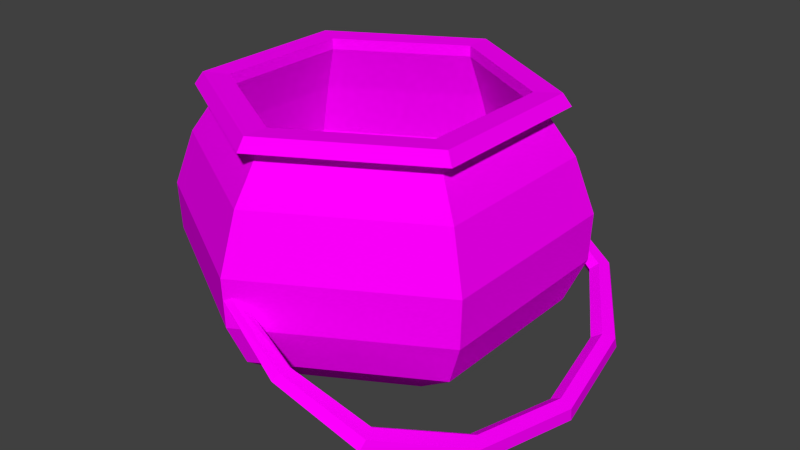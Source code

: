 # Source: Marmite.blend  (saved by Blender 2.78.0; exported with 4.5.12 LTS)
import bpy
from mathutils import Matrix  # noqa: F401  (used for matrix-valued properties, if any)

bpy.ops.wm.read_factory_settings(use_empty=True)
scene = bpy.context.scene
scene.name = 'Scene'

# ---- collections
col_collection_1 = bpy.data.collections.new('Collection 1'); scene.collection.children.link(col_collection_1)

# ---- images (referenced by path relative to the original .blend; pixels are not part of the script)
import os
ASSET_DIR = os.environ.get("B2B_ASSET_DIR", "")  # directory of the original .blend (textures are referenced by path, not embedded)
HERE = os.path.dirname(os.path.abspath(__file__))  # packed textures are extracted next to this script under _unpacked/

def load_image(name, relpath, width, height, colorspace="sRGB"):
    """Load a texture the original file referenced (path relative to the .blend, or extracted next to this script)."""
    p = next((c for c in (os.path.join(HERE, relpath), os.path.join(ASSET_DIR, relpath)) if relpath and os.path.exists(c)), "")
    if p:
        img = bpy.data.images.load(p, check_existing=True)
        img.name = name
    else:  # same state as the original file: an image datablock whose file is absent (Cycles renders it pink)
        img = bpy.data.images.new(name, width, height)
        img.source = "FILE"
        img.filepath = "//" + (relpath or name)
    img.colorspace_settings.name = colorspace
    return img
img_texture_png = load_image('texture.png', 'texture.png', 1024, 1024, 'sRGB')

# ---- materials (node trees are filled in below, after node groups)
mat_material = bpy.data.materials.new('Material')
mat_material.alpha_threshold = 0.0
mat_material.roughness = 0.5

# ---- material node trees
mat_material.use_nodes = True; mat_material.node_tree.nodes.clear()
_N = mat_material.node_tree.nodes; _L = mat_material.node_tree.links
n0 = _N.new('ShaderNodeOutputMaterial'); n0.name = 'Material Output'; n0.location = (300, 300)
n1 = _N.new('ShaderNodeBsdfDiffuse'); n1.name = 'Diffuse BSDF'; n1.location = (10, 300)
n2 = _N.new('ShaderNodeTexImage'); n2.name = 'Image Texture'; n2.location = (-180, 300)
n2.width = 140
n2.image = img_texture_png
_L.new(n1.outputs[0], n0.inputs[0])
_L.new(n2.outputs[0], n1.inputs[0])
n0.is_active_output = True

# ---- world
world_world = bpy.data.worlds.new('World'); scene.world = world_world
world_world.color = (0.05088, 0.05088, 0.05088)
world_world.use_sun_shadow = False
world_world.sun_shadow_jitter_overblur = 0.0
world_world.cycles.sampling_method = 'NONE'
world_world.cycles.sample_map_resolution = 256

# ---- meshes
me_cylinder_001 = bpy.data.meshes.new('Cylinder.001')
me_cylinder_001.from_pydata([(0.0005071, 1.559, 0.9342), (0.0005071, 1.525, 0.8528), (0.0005071, 1.455, 0.828), (0.0005071, 1.421, 0.8846), (0.0005071, 1.455, 0.966), (0.0005071, 1.525, 0.9908), (0.5357, 1.67, 0.5948), (0.5072, 1.624, 0.5436), (0.5072, 1.532, 0.5436), (0.5357, 1.486, 0.5948), (0.5641, 1.532, 0.6459), (0.5641, 1.624, 0.6459), (1.14, 1.526, 0.2584), (1.087, 1.476, 0.2089), (1.048, 1.378, 0.2306), (1.062, 1.329, 0.3018), (1.115, 1.378, 0.3514), (1.154, 1.476, 0.3296), (1.592, 0.889, 0.006803), (1.515, 0.8565, -0.0407), (1.438, 0.7915, 0.002291), (1.437, 0.759, 0.09278), (1.514, 0.7915, 0.1403), (1.592, 0.8565, 0.09729), (1.755, 1.554e-07, -0.08416), (1.672, 1.498e-07, -0.1283), (1.583, 1.384e-07, -0.07869), (1.577, 1.327e-07, 0.01512), (1.66, 1.384e-07, 0.0593), (1.749, 1.498e-07, 0.009661), (1.592, -0.889, 0.006803), (1.515, -0.8565, -0.0407), (1.438, -0.7915, 0.002291), (1.437, -0.759, 0.09278), (1.514, -0.7915, 0.1403), (1.592, -0.8565, 0.09729), (1.14, -1.526, 0.2584), (1.087, -1.476, 0.2089), (1.048, -1.378, 0.2306), (1.062, -1.329, 0.3018), (1.115, -1.378, 0.3514), (1.154, -1.476, 0.3296), (0.5357, -1.67, 0.5948), (0.5072, -1.624, 0.5436), (0.5072, -1.532, 0.5436), (0.5357, -1.486, 0.5948), (0.5641, -1.532, 0.6459), (0.5641, -1.624, 0.6459), (0.0005071, -1.559, 0.9342), (0.0005071, -1.524, 0.8528), (0.0005071, -1.454, 0.828), (0.0005071, -1.419, 0.8846), (0.0005071, -1.454, 0.966), (0.0005071, -1.524, 0.9908), (-7.08e-10, 1.086, 1.995), (0.9408, 0.5432, 1.995), (0.9408, -0.5432, 1.995), (-9.568e-08, -1.086, 1.995), (-0.9408, -0.5432, 1.995), (-0.9408, 0.5432, 1.995), (-1.13e-07, -1.409, 1.536), (1.203e-09, 1.143, 1.914), (0.9899, 0.5715, 1.914), (0.9899, -0.5715, 1.914), (-9.873e-08, -1.143, 1.914), (-0.9899, -0.5715, 1.914), (-0.9899, 0.5715, 1.914), (1.116, 0.6441, 2.002), (3.299e-09, 1.288, 2.002), (5.565e-09, 1.355, 1.906), (1.116, -0.6441, 2.002), (-1.093e-07, -1.288, 2.002), (-1.116, -0.6441, 2.002), (-1.116, 0.6441, 2.002), (1.174, 0.6777, 1.906), (1.174, -0.6777, 1.906), (-1.129e-07, -1.355, 1.906), (-1.174, -0.6777, 1.906), (-1.174, 0.6777, 1.906), (2.729e-09, 0.8861, -0.005379), (0.7673, 0.443, -0.005379), (0.7673, -0.443, -0.005379), (-7.473e-08, -0.8861, -0.005379), (-0.7673, -0.443, -0.005379), (-0.7673, 0.443, -0.005379), (2.763e-09, 1.394, 0.3679), (-6.253e-12, 1.554, 0.7198), (1.345, 0.7768, 0.7198), (1.207, 0.6971, 0.3679), (1.345, -0.7768, 0.7198), (1.207, -0.6971, 0.3679), (-1.358e-07, -1.554, 0.7198), (-1.191e-07, -1.394, 0.3679), (-1.345, -0.7768, 0.7198), (-1.207, -0.6971, 0.3679), (-1.345, 0.7768, 0.7198), (-1.207, 0.6971, 0.3679), (1.26e-08, 1.568, 1.099), (1.358, 0.7841, 1.099), (1.358, -0.7841, 1.099), (-1.245e-07, -1.568, 1.099), (-1.358, -0.7841, 1.099), (-1.358, 0.7841, 1.099), (1.017e-08, 1.409, 1.536), (1.22, 0.7046, 1.536), (1.22, -0.7046, 1.536), (-1.22, -0.7046, 1.536), (-1.22, 0.7046, 1.536), (-7.08e-10, 1.086, 1.908), (0.9408, 0.5432, 1.908), (0.9408, -0.5432, 1.908), (-9.568e-08, -1.086, 1.908), (-0.9408, -0.5432, 1.908), (-0.9408, 0.5432, 1.908), (-2.441e-09, 1.257, 1.536), (1.088, 0.6283, 1.536), (1.088, -0.6283, 1.536), (-1.123e-07, -1.257, 1.536), (-1.088, -0.6283, 1.536), (-1.088, 0.6283, 1.536), (-1.831e-09, 1.428, 1.091), (1.237, 0.7142, 1.091), (1.237, -0.7142, 1.091), (-1.267e-07, -1.428, 1.091), (-1.237, -0.7142, 1.091), (-1.237, 0.7142, 1.091), (-1.893e-09, 1.411, 0.7128), (1.222, 0.7055, 0.7128), (1.222, -0.7055, 0.7128), (-1.252e-07, -1.411, 0.7128), (-1.222, -0.7055, 0.7128), (-1.222, 0.7055, 0.7128), (-2.451e-09, 1.254, 0.3728), (1.086, 0.6269, 0.3728), (1.086, -0.6269, 0.3728), (-1.121e-07, -1.254, 0.3728), (-1.086, -0.6269, 0.3728), (-1.086, 0.6269, 0.3728), (-3.97e-09, 0.8252, 0.05006), (0.7147, 0.4126, 0.05006), (0.7147, -0.4126, 0.05006), (-7.612e-08, -0.8252, 0.05006), (-0.7147, -0.4126, 0.05006), (-0.7147, 0.4126, 0.05006)], [], [(0, 6, 7, 1), (1, 7, 8, 2), (2, 8, 9, 3), (3, 9, 10, 4), (4, 10, 11, 5), (5, 11, 6, 0), (6, 12, 13, 7), (7, 13, 14, 8), (8, 14, 15, 9), (9, 15, 16, 10), (10, 16, 17, 11), (11, 17, 12, 6), (12, 18, 19, 13), (13, 19, 20, 14), (14, 20, 21, 15), (15, 21, 22, 16), (16, 22, 23, 17), (17, 23, 18, 12), (18, 24, 25, 19), (19, 25, 26, 20), (20, 26, 27, 21), (21, 27, 28, 22), (22, 28, 29, 23), (23, 29, 24, 18), (24, 30, 31, 25), (25, 31, 32, 26), (26, 32, 33, 27), (27, 33, 34, 28), (28, 34, 35, 29), (29, 35, 30, 24), (30, 36, 37, 31), (31, 37, 38, 32), (32, 38, 39, 33), (33, 39, 40, 34), (34, 40, 41, 35), (35, 41, 36, 30), (36, 42, 43, 37), (37, 43, 44, 38), (38, 44, 45, 39), (39, 45, 46, 40), (40, 46, 47, 41), (41, 47, 42, 36), (42, 48, 49, 43), (43, 49, 50, 44), (44, 50, 51, 45), (45, 51, 52, 46), (46, 52, 53, 47), (47, 53, 48, 42), (56, 57, 71, 70), (54, 55, 67, 68), (57, 58, 72, 71), (58, 59, 73, 72), (106, 65, 66, 107), (107, 66, 61, 103), (60, 64, 65, 106), (105, 63, 64, 60), (104, 62, 63, 105), (103, 61, 62, 104), (69, 68, 67, 74), (74, 67, 70, 75), (75, 70, 71, 76), (76, 71, 72, 77), (78, 73, 68, 69), (77, 72, 73, 78), (55, 56, 70, 67), (59, 54, 68, 73), (83, 94, 96, 84), (94, 93, 95, 96), (84, 96, 85, 79), (96, 95, 86, 85), (82, 92, 94, 83), (92, 91, 93, 94), (81, 90, 92, 82), (90, 89, 91, 92), (80, 88, 90, 81), (88, 87, 89, 90), (79, 85, 88, 80), (85, 86, 87, 88), (93, 101, 102, 95), (95, 102, 97, 86), (91, 100, 101, 93), (89, 99, 100, 91), (87, 98, 99, 89), (86, 97, 98, 87), (101, 106, 107, 102), (102, 107, 103, 97), (100, 60, 106, 101), (99, 105, 60, 100), (98, 104, 105, 99), (97, 103, 104, 98), (80, 81, 82, 83, 84, 79), (59, 58, 112, 113), (57, 56, 110, 111), (54, 59, 113, 108), (58, 57, 111, 112), (56, 55, 109, 110), (55, 54, 108, 109), (108, 113, 119, 114), (112, 111, 117, 118), (110, 109, 115, 116), (113, 112, 118, 119), (111, 110, 116, 117), (109, 108, 114, 115), (119, 118, 124, 125), (117, 116, 122, 123), (115, 114, 120, 121), (114, 119, 125, 120), (118, 117, 123, 124), (116, 115, 121, 122), (120, 125, 131, 126), (124, 123, 129, 130), (122, 121, 127, 128), (125, 124, 130, 131), (123, 122, 128, 129), (121, 120, 126, 127), (131, 130, 136, 137), (129, 128, 134, 135), (127, 126, 132, 133), (126, 131, 137, 132), (130, 129, 135, 136), (128, 127, 133, 134), (136, 135, 141, 142), (134, 133, 139, 140), (137, 136, 142, 143), (135, 134, 140, 141), (133, 132, 138, 139), (132, 137, 143, 138), (139, 138, 143, 142, 141, 140)])
_uv = me_cylinder_001.uv_layers.new(name='UVMap')
_uv.uv.foreach_set('vector', [0.03906, 0.9609, 0.03906, 0.9609, 0.03906, 0.9609, 0.03906, 0.9609, 0.03906, 0.9609, 0.03906, 0.9609, 0.03906, 0.9609, 0.03906, 0.9609, 0.03906, 0.9609, 0.03906, 0.9609, 0.03906, 0.9609, 0.03906, 0.9609, 0.03906, 0.9609, 0.03906, 0.9609, 0.03906, 0.9609, 0.03906, 0.9609, 0.03906, 0.9609, 0.03906, 0.9609, 0.03906, 0.9609, 0.03906, 0.9609, 0.03906, 0.9609, 0.03906, 0.9609, 0.03906, 0.9609, 0.03906, 0.9609, 0.03906, 0.9609, 0.03906, 0.9609, 0.03906, 0.9609, 0.03906, 0.9609, 0.03906, 0.9609, 0.03906, 0.9609, 0.03906, 0.9609, 0.03906, 0.9609, 0.03906, 0.9609, 0.03906, 0.9609, 0.03906, 0.9609, 0.03906, 0.9609, 0.03906, 0.9609, 0.03906, 0.9609, 0.03906, 0.9609, 0.03906, 0.9609, 0.03906, 0.9609, 0.03906, 0.9609, 0.03906, 0.9609, 0.03906, 0.9609, 0.03906, 0.9609, 0.03906, 0.9609, 0.03906, 0.9609, 0.03906, 0.9609, 0.03906, 0.9609, 0.03906, 0.9609, 0.03906, 0.9609, 0.03906, 0.9609, 0.03906, 0.9609, 0.03906, 0.9609, 0.03906, 0.9609, 0.03906, 0.9609, 0.03906, 0.9609, 0.03906, 0.9609, 0.03906, 0.9609, 0.03906, 0.9609, 0.03906, 0.9609, 0.03906, 0.9609, 0.03906, 0.9609, 0.03906, 0.9609, 0.03906, 0.9609, 0.03906, 0.9609, 0.03906, 0.9609, 0.03906, 0.9609, 0.03906, 0.9609, 0.03906, 0.9609, 0.03906, 0.9609, 0.03906, 0.9609, 0.03906, 0.9609, 0.03906, 0.9609, 0.03906, 0.9609, 0.03906, 0.9609, 0.03906, 0.9609, 0.03906, 0.9609, 0.03906, 0.9609, 0.03906, 0.9609, 0.03906, 0.9609, 0.03906, 0.9609, 0.03906, 0.9609, 0.03906, 0.9609, 0.03906, 0.9609, 0.03906, 0.9609, 0.03906, 0.9609, 0.03906, 0.9609, 0.03906, 0.9609, 0.03906, 0.9609, 0.03906, 0.9609, 0.03906, 0.9609, 0.03906, 0.9609, 0.03906, 0.9609, 0.03906, 0.9609, 0.03906, 0.9609, 0.03906, 0.9609, 0.03906, 0.9609, 0.03906, 0.9609, 0.03906, 0.9609, 0.03906, 0.9609, 0.03906, 0.9609, 0.03906, 0.9609, 0.03906, 0.9609, 0.03906, 0.9609, 0.03906, 0.9609, 0.03906, 0.9609, 0.03906, 0.9609, 0.03906, 0.9609, 0.03906, 0.9609, 0.03906, 0.9609, 0.03906, 0.9609, 0.03906, 0.9609, 0.03906, 0.9609, 0.03906, 0.9609, 0.03906, 0.9609, 0.03906, 0.9609, 0.03906, 0.9609, 0.03906, 0.9609, 0.03906, 0.9609, 0.03906, 0.9609, 0.03906, 0.9609, 0.03906, 0.9609, 0.03906, 0.9609, 0.03906, 0.9609, 0.03906, 0.9609, 0.03906, 0.9609, 0.03906, 0.9609, 0.03906, 0.9609, 0.03906, 0.9609, 0.03906, 0.9609, 0.03906, 0.9609, 0.03906, 0.9609, 0.03906, 0.9609, 0.03906, 0.9609, 0.03906, 0.9609, 0.03906, 0.9609, 0.03906, 0.9609, 0.03906, 0.9609, 0.03906, 0.9609, 0.03906, 0.9609, 0.03906, 0.9609, 0.03906, 0.9609, 0.03906, 0.9609, 0.03906, 0.9609, 0.03906, 0.9609, 0.03906, 0.9609, 0.03906, 0.9609, 0.03906, 0.9609, 0.03906, 0.9609, 0.03906, 0.9609, 0.03906, 0.9609, 0.03906, 0.9609, 0.03906, 0.9609, 0.03906, 0.9609, 0.03906, 0.9609, 0.03906, 0.9609, 0.03906, 0.9609, 0.03906, 0.9609, 0.03906, 0.9609, 0.03906, 0.9609, 0.03906, 0.9609, 0.03906, 0.9609, 0.03906, 0.9609, 0.03906, 0.9609, 0.03906, 0.9609, 0.03906, 0.9609, 0.03906, 0.9609, 0.03906, 0.9609, 0.03906, 0.9609, 0.03906, 0.9609, 0.03906, 0.9609, 0.03906, 0.9609, 0.03906, 0.9609, 0.03906, 0.9609, 0.03906, 0.9609, 0.03906, 0.9609, 0.03906, 0.9609, 0.03906, 0.9609, 0.03906, 0.9609, 0.03906, 0.9609, 0.03906, 0.9609, 0.03906, 0.9609, 0.03906, 0.9609, 0.03906, 0.9609, 0.03906, 0.9609, 0.03906, 0.9609, 0.03906, 0.9609, 0.03906, 0.9609, 0.03906, 0.9609, 0.03906, 0.9609, 0.03906, 0.9609, 0.03906, 0.9609, 0.03906, 0.9609, 0.03906, 0.9609, 0.03906, 0.9609, 0.03906, 0.9609, 0.03906, 0.9609, 0.03906, 0.9609, 0.03906, 0.9609, 0.03906, 0.9609, 0.03906, 0.9609, 0.03906, 0.9609, 0.03906, 0.9609, 0.03906, 0.9609, 0.03906, 0.9609, 0.03906, 0.9609, 0.03906, 0.9609, 0.03906, 0.9609, 0.03906, 0.9609, 0.03906, 0.9609, 0.03906, 0.9609, 0.03906, 0.9609, 0.03906, 0.9609, 0.03906, 0.9609, 0.03906, 0.9609, 0.03906, 0.9609, 0.03906, 0.9609, 0.03906, 0.9609, 0.03906, 0.9609, 0.03906, 0.9609, 0.03906, 0.9609, 0.03906, 0.9609, 0.03906, 0.9609, 0.03906, 0.9609, 0.03906, 0.9609, 0.03906, 0.9609, 0.03906, 0.9609, 0.03906, 0.9609, 0.03906, 0.9609, 0.03906, 0.9609, 0.03906, 0.9609, 0.03906, 0.9609, 0.03906, 0.9609, 0.03906, 0.9609, 0.03906, 0.9609, 0.03906, 0.9609, 0.03906, 0.9609, 0.03906, 0.9609, 0.03906, 0.9609, 0.03906, 0.9609, 0.03906, 0.9609, 0.03906, 0.9609, 0.03906, 0.9609, 0.03906, 0.9609, 0.03906, 0.9609, 0.03906, 0.9609, 0.03906, 0.9609, 0.03906, 0.9609, 0.03906, 0.9609, 0.03906, 0.9609, 0.03906, 0.9609, 0.03906, 0.9609, 0.03906, 0.9609, 0.03906, 0.9609, 0.03906, 0.9609, 0.03906, 0.9609, 0.03906, 0.9609, 0.03906, 0.9609, 0.03906, 0.9609, 0.03906, 0.9609, 0.03906, 0.9609, 0.03906, 0.9609, 0.03906, 0.9609, 0.03906, 0.9609, 0.03906, 0.9609, 0.03906, 0.9609, 0.03906, 0.9609, 0.03906, 0.9609, 0.03906, 0.9609, 0.03906, 0.9609, 0.03906, 0.9609, 0.03906, 0.9609, 0.03906, 0.9609, 0.03906, 0.9609, 0.03906, 0.9609, 0.03906, 0.9609, 0.03906, 0.9609, 0.03906, 0.9609, 0.03906, 0.9609, 0.03906, 0.9609, 0.03906, 0.9609, 0.03906, 0.9609, 0.03906, 0.9609, 0.03906, 0.9609, 0.03906, 0.9609, 0.03906, 0.9609, 0.03906, 0.9609, 0.03906, 0.9609, 0.03906, 0.9609, 0.03906, 0.9609, 0.03906, 0.9609, 0.03906, 0.9609, 0.03906, 0.9609, 0.03906, 0.9609, 0.03906, 0.9609, 0.03906, 0.9609, 0.03906, 0.9609, 0.03906, 0.9609, 0.03906, 0.9609, 0.03906, 0.9609, 0.03906, 0.9609, 0.03906, 0.9609, 0.03906, 0.9609, 0.03906, 0.9609, 0.03906, 0.9609, 0.03906, 0.9609, 0.03906, 0.9609, 0.03906, 0.9609, 0.03906, 0.9609, 0.03906, 0.9609, 0.03906, 0.9609, 0.03906, 0.9609, 0.03906, 0.9609, 0.03906, 0.9609, 0.03906, 0.9609, 0.03906, 0.9609, 0.03906, 0.9609, 0.03906, 0.9609, 0.03906, 0.9609, 0.03906, 0.9609, 0.03906, 0.9609, 0.03906, 0.9609, 0.03906, 0.9609, 0.03906, 0.9609, 0.03906, 0.9609, 0.03906, 0.9609, 0.03906, 0.9609, 0.03906, 0.9609, 0.03906, 0.9609, 0.03906, 0.9609, 0.03906, 0.9609, 0.03906, 0.9609, 0.03906, 0.9609, 0.03906, 0.9609, 0.03906, 0.9609, 0.03906, 0.9609, 0.03906, 0.9609, 0.03906, 0.9609, 0.03906, 0.9609, 0.03906, 0.9609, 0.03906, 0.9609, 0.03906, 0.9609, 0.03906, 0.9609, 0.03906, 0.9609, 0.03906, 0.9609, 0.03906, 0.9609, 0.03906, 0.9609, 0.03906, 0.9609, 0.03906, 0.9609, 0.03906, 0.9609, 0.03906, 0.9609, 0.03906, 0.9609, 0.03906, 0.9609, 0.03906, 0.9609, 0.03906, 0.9609, 0.03906, 0.9609, 0.03906, 0.9609, 0.03906, 0.9609, 0.03906, 0.9609, 0.03906, 0.9609, 0.03906, 0.9609, 0.03906, 0.9609, 0.03906, 0.9609, 0.03906, 0.9609, 0.03906, 0.9609, 0.03906, 0.9609, 0.03906, 0.9609, 0.03906, 0.9609, 0.03906, 0.9609, 0.03906, 0.9609, 0.03906, 0.9609, 0.03906, 0.9609, 0.03906, 0.9609, 0.03906, 0.9609, 0.03906, 0.9609, 0.03906, 0.9609, 0.03906, 0.9609, 0.03906, 0.9609, 0.03906, 0.9609, 0.03906, 0.9609, 0.03906, 0.9609, 0.03906, 0.9609, 0.03906, 0.9609, 0.03906, 0.9609, 0.03906, 0.9609, 0.03906, 0.9609, 0.03906, 0.9609, 0.03906, 0.9609, 0.03906, 0.9609, 0.03906, 0.9609, 0.03906, 0.9609, 0.03906, 0.9609, 0.03906, 0.9609, 0.03906, 0.9609, 0.03906, 0.9609, 0.03906, 0.9609, 0.03906, 0.9609, 0.03906, 0.9609, 0.03906, 0.9609, 0.03906, 0.9609, 0.03906, 0.9609, 0.03906, 0.9609, 0.03906, 0.9609, 0.03906, 0.9609, 0.03906, 0.9609, 0.03906, 0.9609, 0.03906, 0.9609, 0.03906, 0.9609, 0.03906, 0.9609, 0.03906, 0.9609, 0.03906, 0.9609, 0.03906, 0.9609, 0.03906, 0.9609, 0.03906, 0.9609, 0.03906, 0.9609, 0.03906, 0.9609, 0.03906, 0.9609, 0.03906, 0.9609, 0.03906, 0.9609, 0.03906, 0.9609, 0.03906, 0.9609, 0.03906, 0.9609, 0.03906, 0.9609, 0.03906, 0.9609, 0.03906, 0.9609, 0.03906, 0.9609, 0.03906, 0.9609, 0.03906, 0.9609, 0.03906, 0.9609, 0.03906, 0.9609, 0.03906, 0.9609, 0.03906, 0.9609, 0.03906, 0.9609, 0.03906, 0.9609, 0.03906, 0.9609, 0.03906, 0.9609, 0.03906, 0.9609, 0.03906, 0.9609, 0.03906, 0.9609, 0.03906, 0.9609, 0.03906, 0.9609, 0.03906, 0.9609, 0.03906, 0.9609, 0.03906, 0.9609, 0.03906, 0.9609, 0.03906, 0.9609, 0.03906, 0.9609, 0.03906, 0.9609, 0.03906, 0.9609, 0.03906, 0.9609, 0.03906, 0.9609, 0.03906, 0.9609, 0.03906, 0.9609, 0.03906, 0.9609, 0.03906, 0.9609, 0.03906, 0.9609, 0.03906, 0.9609, 0.03906, 0.9609, 0.03906, 0.9609, 0.03906, 0.9609, 0.03906, 0.9609, 0.03906, 0.9609, 0.03906, 0.9609, 0.03906, 0.9609, 0.03906, 0.9609, 0.03906, 0.9609, 0.03906, 0.9609, 0.03906, 0.9609, 0.03906, 0.9609, 0.03906, 0.9609, 0.03906, 0.9609, 0.03906, 0.9609, 0.03906, 0.9609, 0.03906, 0.9609, 0.03906, 0.9609, 0.03906, 0.9609, 0.03906, 0.9609, 0.03906, 0.9609, 0.03906, 0.9609, 0.03906, 0.9609, 0.03906, 0.9609, 0.03906, 0.9609, 0.03906, 0.9609, 0.03906, 0.9609, 0.03906, 0.9609, 0.03906, 0.9609, 0.03906, 0.9609, 0.03906, 0.9609, 0.03906, 0.9609, 0.03906, 0.9609, 0.03906, 0.9609, 0.03906, 0.9609, 0.03906, 0.9609, 0.03906, 0.9609, 0.03906, 0.9609, 0.03906, 0.9609, 0.03906, 0.9609, 0.03906, 0.9609, 0.03906, 0.9609, 0.03906, 0.9609, 0.03906, 0.9609, 0.03906, 0.9609, 0.03906, 0.9609, 0.03906, 0.9609, 0.03906, 0.9609, 0.03906, 0.9609, 0.03906, 0.9609, 0.03906, 0.9609, 0.03906, 0.9609, 0.03906, 0.9609, 0.03906, 0.9609, 0.03906, 0.9609, 0.03906, 0.9609, 0.03906, 0.9609, 0.03906, 0.9609])
me_cylinder_001.materials.append(mat_material)
me_cylinder_001.use_remesh_preserve_volume = False
me_cylinder_001.use_remesh_preserve_attributes = False
me_cylinder_001.use_mirror_vertex_groups = False
me_cylinder_001.update()

# ---- objects
ob_marmitte = bpy.data.objects.new('Marmitte', me_cylinder_001)

# ---- transforms, parenting, visibility, modifiers, constraints
ob_marmitte.location = (0.0, 0.0, 0.0)
ob_marmitte.lineart.crease_threshold = 0.0

# ---- collection membership
col_collection_1.objects.link(ob_marmitte)

# ---- scene / render settings (as saved in the file)
scene.frame_start = 1; scene.frame_end = 250; scene.frame_set(1)
scene.render.engine = 'CYCLES'
scene.render.resolution_percentage = 50
scene.render.dither_intensity = 0.0
scene.cycles.use_denoising = False
scene.cycles.samples = 10
scene.cycles.sampling_pattern = 'TABULATED_SOBOL'
scene.cycles.light_sampling_threshold = 0.0
scene.cycles.use_adaptive_sampling = False
scene.cycles.use_light_tree = False
scene.cycles.blur_glossy = 0.0
scene.cycles.pixel_filter_type = 'GAUSSIAN'
scene.cycles.sample_clamp_indirect = 0.0
scene.view_settings.view_transform = 'Standard'
bpy.context.view_layer.update()

# ---- added for rendering (the .blend has no active camera and no usable light): camera, sun
cam_auto = bpy.data.cameras.new('AutoCamera')
cam_auto.lens = 50.0
cam_auto.sensor_width = 36.0
cam_auto.clip_end = 1000.0
ob_auto_camera = bpy.data.objects.new('AutoCamera', cam_auto)
scene.collection.objects.link(ob_auto_camera)
ob_auto_camera.location = (4.86063, -5.5945, 4.6665)
ob_auto_camera.rotation_euler = (1.09748, -7.21219e-08, 0.694738)
scene.camera = ob_auto_camera
light_auto_sun = bpy.data.lights.new('AutoSun', 'SUN')
light_auto_sun.energy = 3.0
light_auto_sun.angle = 0.0523599
ob_auto_sun = bpy.data.objects.new('AutoSun', light_auto_sun)
scene.collection.objects.link(ob_auto_sun)
ob_auto_sun.rotation_euler = (0.872665, 0.174533, 0.523599)
bpy.context.view_layer.update()
